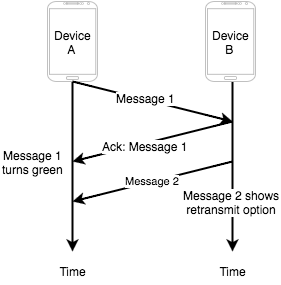

The diagram above was exported from draw.io. Its source (the exported page's mxGraphModel, read from the mxfile embedded in the PNG):
<mxGraphModel dx="794" dy="416" grid="1" gridSize="10" guides="1" tooltips="1" connect="1" arrows="1" fold="1" page="1" pageScale="1" pageWidth="826" pageHeight="1169" background="#ffffff" math="0" shadow="0">
  <root>
    <mxCell id="0" />
    <mxCell id="1" parent="0" />
    <mxCell id="2" value="" style="endArrow=classic;html=1;strokeColor=#000000;strokeWidth=2;" edge="1" parent="1">
      <mxGeometry x="200" y="80" width="50" height="50" as="geometry">
        <mxPoint x="200" y="80" as="sourcePoint" />
        <mxPoint x="200" y="250" as="targetPoint" />
      </mxGeometry>
    </mxCell>
    <mxCell id="3" value="Message 1&lt;div&gt;turns green&lt;/div&gt;" style="text;html=1;resizable=0;points=[];align=center;verticalAlign=middle;labelBackgroundColor=#ffffff;" vertex="1" connectable="0" parent="2">
      <mxGeometry x="-0.4552" y="1" relative="1" as="geometry">
        <mxPoint x="-41" y="34" as="offset" />
      </mxGeometry>
    </mxCell>
    <mxCell id="4" value="Message 1&lt;div&gt;turns green&lt;/div&gt;" style="text;html=1;resizable=0;points=[];align=center;verticalAlign=middle;labelBackgroundColor=#ffffff;" vertex="1" connectable="0" parent="1">
      <mxGeometry x="160" y="160" as="geometry">
        <mxPoint x="-41" y="34" as="offset" />
      </mxGeometry>
    </mxCell>
    <mxCell id="5" value="Time" style="text;html=1;strokeColor=none;fillColor=none;align=center;verticalAlign=middle;whiteSpace=wrap;overflow=hidden;" vertex="1" parent="1">
      <mxGeometry x="180" y="260" width="40" height="20" as="geometry" />
    </mxCell>
    <mxCell id="6" value="" style="endArrow=classic;html=1;strokeColor=#000000;strokeWidth=2;" edge="1" parent="1">
      <mxGeometry x="360" y="80" width="50" height="50" as="geometry">
        <mxPoint x="360" y="80" as="sourcePoint" />
        <mxPoint x="360" y="250" as="targetPoint" />
      </mxGeometry>
    </mxCell>
    <mxCell id="7" value="Message 2 shows&lt;div&gt;retransmit option&lt;/div&gt;" style="text;html=1;resizable=0;points=[];align=center;verticalAlign=middle;labelBackgroundColor=#ffffff;" vertex="1" connectable="0" parent="6">
      <mxGeometry relative="1" as="geometry">
        <mxPoint x="-2" y="35" as="offset" />
      </mxGeometry>
    </mxCell>
    <mxCell id="8" value="Message 2 shows&lt;div&gt;retransmit option&lt;/div&gt;" style="text;html=1;resizable=0;points=[];align=center;verticalAlign=middle;labelBackgroundColor=#ffffff;" vertex="1" connectable="0" parent="1">
      <mxGeometry x="358" y="200" as="geometry">
        <mxPoint x="-2" y="35" as="offset" />
      </mxGeometry>
    </mxCell>
    <mxCell id="9" value="Time" style="text;html=1;strokeColor=none;fillColor=none;align=center;verticalAlign=middle;whiteSpace=wrap;overflow=hidden;" vertex="1" parent="1">
      <mxGeometry x="340" y="260" width="40" height="20" as="geometry" />
    </mxCell>
    <mxCell id="10" value="" style="verticalLabelPosition=bottom;verticalAlign=top;html=1;shadow=0;dashed=0;strokeWidth=1;shape=mxgraph.android.phone2;fillColor=#ffffff;strokeColor=#c0c0c0;" vertex="1" parent="1">
      <mxGeometry x="175" width="50" height="80" as="geometry" />
    </mxCell>
    <mxCell id="11" value="Device&amp;nbsp;&lt;div&gt;&amp;nbsp; &amp;nbsp; A&lt;/div&gt;" style="text;html=1;resizable=0;points=[];autosize=1;align=left;verticalAlign=top;spacingTop=-4;" vertex="1" parent="1">
      <mxGeometry x="180" y="25" width="60" height="30" as="geometry" />
    </mxCell>
    <mxCell id="12" value="" style="verticalLabelPosition=bottom;verticalAlign=top;html=1;shadow=0;dashed=0;strokeWidth=1;shape=mxgraph.android.phone2;fillColor=#ffffff;strokeColor=#c0c0c0;" vertex="1" parent="1">
      <mxGeometry x="333" width="50" height="80" as="geometry" />
    </mxCell>
    <mxCell id="13" value="Device&amp;nbsp;&lt;div&gt;&amp;nbsp; &amp;nbsp; B&lt;/div&gt;" style="text;html=1;resizable=0;points=[];autosize=1;align=left;verticalAlign=top;spacingTop=-4;" vertex="1" parent="1">
      <mxGeometry x="338" y="25" width="60" height="30" as="geometry" />
    </mxCell>
    <mxCell id="14" value="" style="endArrow=classic;html=1;strokeColor=#000000;strokeWidth=2;" edge="1" parent="1">
      <mxGeometry x="200" y="80" width="50" height="50" as="geometry">
        <mxPoint x="200" y="80" as="sourcePoint" />
        <mxPoint x="360" y="120" as="targetPoint" />
      </mxGeometry>
    </mxCell>
    <mxCell id="15" value="Message 1" style="text;html=1;resizable=0;points=[];align=center;verticalAlign=middle;labelBackgroundColor=#ffffff;" vertex="1" connectable="0" parent="14">
      <mxGeometry x="-0.0941" y="2" relative="1" as="geometry">
        <mxPoint as="offset" />
      </mxGeometry>
    </mxCell>
    <mxCell id="16" value="Message 1" style="text;html=1;resizable=0;points=[];align=center;verticalAlign=middle;labelBackgroundColor=#ffffff;" vertex="1" connectable="0" parent="1">
      <mxGeometry x="273.24575876097265" y="96.24988687743428" as="geometry">
        <mxPoint as="offset" />
      </mxGeometry>
    </mxCell>
    <mxCell id="17" value="" style="endArrow=classic;html=1;strokeColor=#000000;strokeWidth=2;" edge="1" parent="1">
      <mxGeometry x="200" y="120" width="50" height="50" as="geometry">
        <mxPoint x="360" y="120" as="sourcePoint" />
        <mxPoint x="200" y="160" as="targetPoint" />
      </mxGeometry>
    </mxCell>
    <mxCell id="18" value="Ack: Message 1" style="text;html=1;resizable=0;points=[];align=center;verticalAlign=middle;labelBackgroundColor=#ffffff;" vertex="1" connectable="0" parent="17">
      <mxGeometry x="0.1059" y="2" relative="1" as="geometry">
        <mxPoint as="offset" />
      </mxGeometry>
    </mxCell>
    <mxCell id="19" value="Ack: Message 1" style="text;html=1;resizable=0;points=[];align=center;verticalAlign=middle;labelBackgroundColor=#ffffff;" vertex="1" connectable="0" parent="1">
      <mxGeometry x="272.20210373684745" y="144.01102687859702" as="geometry">
        <mxPoint as="offset" />
      </mxGeometry>
    </mxCell>
    <mxCell id="20" value="Message 2" style="endArrow=classic;html=1;strokeColor=#000000;strokeWidth=2;" edge="1" parent="1">
      <mxGeometry x="200" y="160" width="50" height="50" as="geometry">
        <mxPoint x="360" y="160" as="sourcePoint" />
        <mxPoint x="200" y="200" as="targetPoint" />
      </mxGeometry>
    </mxCell>
    <mxCell id="21" style="edgeStyle=orthogonalEdgeStyle;rounded=0;html=1;exitX=0.5;exitY=1;entryX=0.5;entryY=1;startArrow=none;startFill=0;endArrow=none;endFill=0;jettySize=auto;orthogonalLoop=1;strokeColor=#000000;strokeWidth=2;" edge="1" source="9" target="9" parent="1">
      <mxGeometry x="360" y="280" as="geometry" />
    </mxCell>
  </root>
</mxGraphModel>